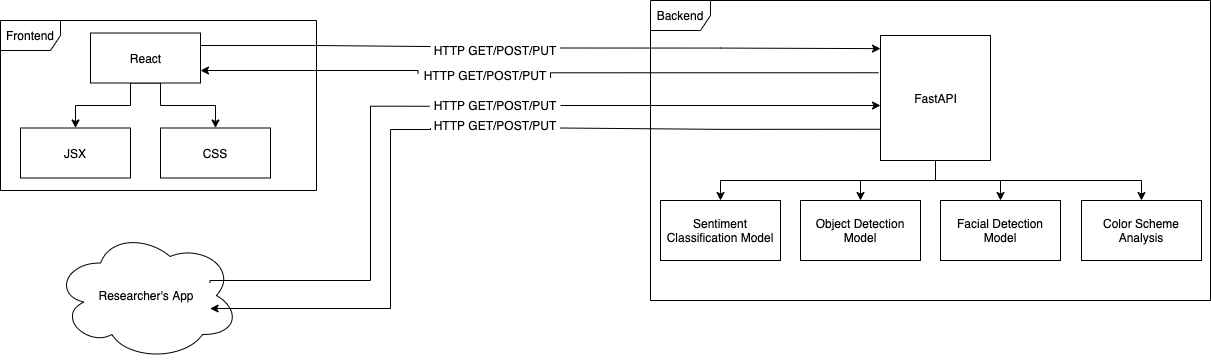

The diagram above was exported from draw.io. Its source (the exported page's mxGraphModel, read from the mxfile embedded in the PNG):
<mxGraphModel dx="1351" dy="759" grid="1" gridSize="10" guides="1" tooltips="1" connect="1" arrows="1" fold="1" page="1" pageScale="1" pageWidth="827" pageHeight="1169" math="0" shadow="0">
  <root>
    <mxCell id="0" />
    <mxCell id="1" parent="0" />
    <mxCell id="THoYzFPcc80jSKFXqwvm-3" value="Frontend" style="shape=umlFrame;whiteSpace=wrap;html=1;" vertex="1" parent="1">
      <mxGeometry x="160" y="130" width="316" height="170" as="geometry" />
    </mxCell>
    <mxCell id="THoYzFPcc80jSKFXqwvm-4" value="Backend" style="shape=umlFrame;whiteSpace=wrap;html=1;" vertex="1" parent="1">
      <mxGeometry x="810" y="110" width="560" height="300" as="geometry" />
    </mxCell>
    <mxCell id="THoYzFPcc80jSKFXqwvm-8" style="edgeStyle=orthogonalEdgeStyle;rounded=0;orthogonalLoop=1;jettySize=auto;html=1;exitX=-0.019;exitY=0.298;exitDx=0;exitDy=0;entryX=1;entryY=0.75;entryDx=0;entryDy=0;exitPerimeter=0;startArrow=none;" edge="1" parent="1" source="THoYzFPcc80jSKFXqwvm-20" target="THoYzFPcc80jSKFXqwvm-6">
      <mxGeometry relative="1" as="geometry">
        <Array as="points">
          <mxPoint x="578" y="180" />
        </Array>
      </mxGeometry>
    </mxCell>
    <mxCell id="THoYzFPcc80jSKFXqwvm-15" style="edgeStyle=orthogonalEdgeStyle;rounded=0;orthogonalLoop=1;jettySize=auto;html=1;exitX=0.5;exitY=1;exitDx=0;exitDy=0;entryX=0.5;entryY=0;entryDx=0;entryDy=0;" edge="1" parent="1" source="THoYzFPcc80jSKFXqwvm-5" target="THoYzFPcc80jSKFXqwvm-14">
      <mxGeometry relative="1" as="geometry">
        <Array as="points">
          <mxPoint x="1095" y="290" />
          <mxPoint x="880" y="290" />
        </Array>
      </mxGeometry>
    </mxCell>
    <mxCell id="THoYzFPcc80jSKFXqwvm-36" style="edgeStyle=orthogonalEdgeStyle;rounded=0;orthogonalLoop=1;jettySize=auto;html=1;exitX=0.5;exitY=1;exitDx=0;exitDy=0;entryX=0.5;entryY=0;entryDx=0;entryDy=0;" edge="1" parent="1" source="THoYzFPcc80jSKFXqwvm-5" target="THoYzFPcc80jSKFXqwvm-33">
      <mxGeometry relative="1" as="geometry" />
    </mxCell>
    <mxCell id="THoYzFPcc80jSKFXqwvm-37" style="edgeStyle=orthogonalEdgeStyle;rounded=0;orthogonalLoop=1;jettySize=auto;html=1;exitX=0.5;exitY=1;exitDx=0;exitDy=0;entryX=0.5;entryY=0;entryDx=0;entryDy=0;" edge="1" parent="1" source="THoYzFPcc80jSKFXqwvm-5" target="THoYzFPcc80jSKFXqwvm-34">
      <mxGeometry relative="1" as="geometry" />
    </mxCell>
    <mxCell id="THoYzFPcc80jSKFXqwvm-38" style="edgeStyle=orthogonalEdgeStyle;rounded=0;orthogonalLoop=1;jettySize=auto;html=1;exitX=0.5;exitY=1;exitDx=0;exitDy=0;entryX=0.5;entryY=0;entryDx=0;entryDy=0;" edge="1" parent="1" source="THoYzFPcc80jSKFXqwvm-5" target="THoYzFPcc80jSKFXqwvm-35">
      <mxGeometry relative="1" as="geometry" />
    </mxCell>
    <mxCell id="THoYzFPcc80jSKFXqwvm-5" value="FastAPI" style="html=1;" vertex="1" parent="1">
      <mxGeometry x="1040" y="145" width="110" height="125" as="geometry" />
    </mxCell>
    <mxCell id="THoYzFPcc80jSKFXqwvm-7" style="edgeStyle=orthogonalEdgeStyle;rounded=0;orthogonalLoop=1;jettySize=auto;html=1;exitX=1;exitY=0.25;exitDx=0;exitDy=0;entryX=0;entryY=0.105;entryDx=0;entryDy=0;entryPerimeter=0;startArrow=none;" edge="1" parent="1" source="THoYzFPcc80jSKFXqwvm-19" target="THoYzFPcc80jSKFXqwvm-5">
      <mxGeometry relative="1" as="geometry" />
    </mxCell>
    <mxCell id="THoYzFPcc80jSKFXqwvm-31" style="edgeStyle=orthogonalEdgeStyle;rounded=0;orthogonalLoop=1;jettySize=auto;html=1;exitX=0.5;exitY=1;exitDx=0;exitDy=0;entryX=0.5;entryY=0;entryDx=0;entryDy=0;" edge="1" parent="1" source="THoYzFPcc80jSKFXqwvm-6" target="THoYzFPcc80jSKFXqwvm-28">
      <mxGeometry relative="1" as="geometry">
        <Array as="points">
          <mxPoint x="290" y="193" />
          <mxPoint x="290" y="215" />
          <mxPoint x="235" y="215" />
        </Array>
      </mxGeometry>
    </mxCell>
    <mxCell id="THoYzFPcc80jSKFXqwvm-32" style="edgeStyle=orthogonalEdgeStyle;rounded=0;orthogonalLoop=1;jettySize=auto;html=1;exitX=0.5;exitY=1;exitDx=0;exitDy=0;entryX=0.5;entryY=0;entryDx=0;entryDy=0;" edge="1" parent="1" source="THoYzFPcc80jSKFXqwvm-6" target="THoYzFPcc80jSKFXqwvm-29">
      <mxGeometry relative="1" as="geometry">
        <Array as="points">
          <mxPoint x="320" y="193" />
          <mxPoint x="320" y="215" />
          <mxPoint x="375" y="215" />
        </Array>
      </mxGeometry>
    </mxCell>
    <mxCell id="THoYzFPcc80jSKFXqwvm-6" value="React" style="html=1;" vertex="1" parent="1">
      <mxGeometry x="250" y="142.5" width="110" height="50" as="geometry" />
    </mxCell>
    <mxCell id="THoYzFPcc80jSKFXqwvm-12" value="" style="ellipse;shape=cloud;whiteSpace=wrap;html=1;" vertex="1" parent="1">
      <mxGeometry x="214" y="340" width="185" height="130" as="geometry" />
    </mxCell>
    <mxCell id="THoYzFPcc80jSKFXqwvm-13" value="Researcher's App" style="text;html=1;strokeColor=none;fillColor=none;align=center;verticalAlign=middle;whiteSpace=wrap;rounded=0;" vertex="1" parent="1">
      <mxGeometry x="243.5" y="380" width="126" height="50" as="geometry" />
    </mxCell>
    <mxCell id="THoYzFPcc80jSKFXqwvm-18" style="edgeStyle=orthogonalEdgeStyle;rounded=0;orthogonalLoop=1;jettySize=auto;html=1;exitX=0;exitY=0.75;exitDx=0;exitDy=0;entryX=1;entryY=0.75;entryDx=0;entryDy=0;startArrow=none;" edge="1" parent="1" source="THoYzFPcc80jSKFXqwvm-11" target="THoYzFPcc80jSKFXqwvm-13">
      <mxGeometry relative="1" as="geometry">
        <Array as="points">
          <mxPoint x="590" y="239" />
          <mxPoint x="550" y="239" />
          <mxPoint x="550" y="418" />
          <mxPoint x="370" y="418" />
        </Array>
      </mxGeometry>
    </mxCell>
    <mxCell id="THoYzFPcc80jSKFXqwvm-14" value="Sentiment Classification Model" style="rounded=0;whiteSpace=wrap;html=1;" vertex="1" parent="1">
      <mxGeometry x="820" y="310" width="120" height="60" as="geometry" />
    </mxCell>
    <mxCell id="THoYzFPcc80jSKFXqwvm-11" value="HTTP GET/POST/PUT" style="text;html=1;strokeColor=none;fillColor=none;align=center;verticalAlign=middle;whiteSpace=wrap;rounded=0;" vertex="1" parent="1">
      <mxGeometry x="590" y="230" width="130" height="10" as="geometry" />
    </mxCell>
    <mxCell id="THoYzFPcc80jSKFXqwvm-21" value="" style="edgeStyle=orthogonalEdgeStyle;rounded=0;orthogonalLoop=1;jettySize=auto;html=1;exitX=0;exitY=0.75;exitDx=0;exitDy=0;entryX=1;entryY=0.75;entryDx=0;entryDy=0;endArrow=none;" edge="1" parent="1" source="THoYzFPcc80jSKFXqwvm-5" target="THoYzFPcc80jSKFXqwvm-11">
      <mxGeometry relative="1" as="geometry">
        <mxPoint x="1040" y="238.75" as="sourcePoint" />
        <mxPoint x="500.5" y="347.5" as="targetPoint" />
        <Array as="points" />
      </mxGeometry>
    </mxCell>
    <mxCell id="THoYzFPcc80jSKFXqwvm-24" style="edgeStyle=orthogonalEdgeStyle;rounded=0;orthogonalLoop=1;jettySize=auto;html=1;exitX=1;exitY=0.5;exitDx=0;exitDy=0;" edge="1" parent="1" source="THoYzFPcc80jSKFXqwvm-10">
      <mxGeometry relative="1" as="geometry">
        <mxPoint x="1040" y="215" as="targetPoint" />
      </mxGeometry>
    </mxCell>
    <mxCell id="THoYzFPcc80jSKFXqwvm-10" value="HTTP GET/POST/PUT" style="text;html=1;strokeColor=none;fillColor=none;align=center;verticalAlign=middle;whiteSpace=wrap;rounded=0;" vertex="1" parent="1">
      <mxGeometry x="590" y="210" width="130" height="10" as="geometry" />
    </mxCell>
    <mxCell id="THoYzFPcc80jSKFXqwvm-23" value="" style="edgeStyle=orthogonalEdgeStyle;rounded=0;orthogonalLoop=1;jettySize=auto;html=1;exitX=1;exitY=0.25;exitDx=0;exitDy=0;entryX=-0.007;entryY=0.574;entryDx=0;entryDy=0;entryPerimeter=0;endArrow=none;" edge="1" parent="1" source="THoYzFPcc80jSKFXqwvm-13" target="THoYzFPcc80jSKFXqwvm-10">
      <mxGeometry relative="1" as="geometry">
        <mxPoint x="500.5" y="322.5" as="sourcePoint" />
        <mxPoint x="1039.23" y="216.75" as="targetPoint" />
        <Array as="points">
          <mxPoint x="370" y="390" />
          <mxPoint x="530" y="390" />
          <mxPoint x="530" y="216" />
        </Array>
      </mxGeometry>
    </mxCell>
    <mxCell id="THoYzFPcc80jSKFXqwvm-20" value="HTTP GET/POST/PUT" style="text;html=1;strokeColor=none;fillColor=none;align=center;verticalAlign=middle;whiteSpace=wrap;rounded=0;" vertex="1" parent="1">
      <mxGeometry x="580" y="180" width="130" height="10" as="geometry" />
    </mxCell>
    <mxCell id="THoYzFPcc80jSKFXqwvm-25" value="" style="edgeStyle=orthogonalEdgeStyle;rounded=0;orthogonalLoop=1;jettySize=auto;html=1;exitX=-0.019;exitY=0.298;exitDx=0;exitDy=0;entryX=1;entryY=0.75;entryDx=0;entryDy=0;exitPerimeter=0;endArrow=none;" edge="1" parent="1" source="THoYzFPcc80jSKFXqwvm-5" target="THoYzFPcc80jSKFXqwvm-20">
      <mxGeometry relative="1" as="geometry">
        <mxPoint x="1037.91" y="182.25" as="sourcePoint" />
        <mxPoint x="499.5" y="182.5" as="targetPoint" />
        <Array as="points">
          <mxPoint x="710" y="182" />
        </Array>
      </mxGeometry>
    </mxCell>
    <mxCell id="THoYzFPcc80jSKFXqwvm-19" value="HTTP GET/POST/PUT" style="text;html=1;strokeColor=none;fillColor=none;align=center;verticalAlign=middle;whiteSpace=wrap;rounded=0;" vertex="1" parent="1">
      <mxGeometry x="590" y="155" width="130" height="10" as="geometry" />
    </mxCell>
    <mxCell id="THoYzFPcc80jSKFXqwvm-26" value="" style="edgeStyle=orthogonalEdgeStyle;rounded=0;orthogonalLoop=1;jettySize=auto;html=1;exitX=1;exitY=0.25;exitDx=0;exitDy=0;entryX=0;entryY=0.105;entryDx=0;entryDy=0;entryPerimeter=0;endArrow=none;" edge="1" parent="1" source="THoYzFPcc80jSKFXqwvm-6" target="THoYzFPcc80jSKFXqwvm-19">
      <mxGeometry relative="1" as="geometry">
        <mxPoint x="499.5" y="157.5" as="sourcePoint" />
        <mxPoint x="1040" y="158.125" as="targetPoint" />
      </mxGeometry>
    </mxCell>
    <mxCell id="THoYzFPcc80jSKFXqwvm-28" value="JSX" style="rounded=0;whiteSpace=wrap;html=1;" vertex="1" parent="1">
      <mxGeometry x="180" y="237.5" width="110" height="50" as="geometry" />
    </mxCell>
    <mxCell id="THoYzFPcc80jSKFXqwvm-29" value="CSS" style="rounded=0;whiteSpace=wrap;html=1;" vertex="1" parent="1">
      <mxGeometry x="320" y="237.5" width="110" height="50" as="geometry" />
    </mxCell>
    <mxCell id="THoYzFPcc80jSKFXqwvm-33" value="Object Detection Model" style="rounded=0;whiteSpace=wrap;html=1;" vertex="1" parent="1">
      <mxGeometry x="960" y="310" width="120" height="60" as="geometry" />
    </mxCell>
    <mxCell id="THoYzFPcc80jSKFXqwvm-34" value="Facial Detection Model" style="rounded=0;whiteSpace=wrap;html=1;" vertex="1" parent="1">
      <mxGeometry x="1100" y="310" width="120" height="60" as="geometry" />
    </mxCell>
    <mxCell id="THoYzFPcc80jSKFXqwvm-35" value="Color Scheme Analysis" style="rounded=0;whiteSpace=wrap;html=1;" vertex="1" parent="1">
      <mxGeometry x="1241" y="310" width="120" height="60" as="geometry" />
    </mxCell>
  </root>
</mxGraphModel>